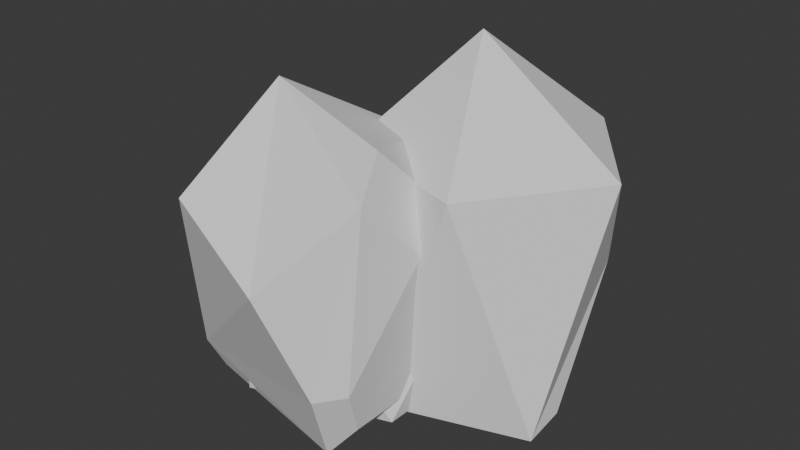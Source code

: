 # Source: Rocks.blend  (saved by Blender 4.3.34; exported with 4.5.12 LTS)
import bpy
from mathutils import Matrix  # noqa: F401  (used for matrix-valued properties, if any)

bpy.ops.wm.read_factory_settings(use_empty=True)
scene = bpy.context.scene
scene.name = 'Scene'

# ---- collections
col_collection = bpy.data.collections.new('Collection'); scene.collection.children.link(col_collection)

# ---- world
world_world = bpy.data.worlds.new('World'); scene.world = world_world
world_world.use_nodes = True; world_world.node_tree.nodes.clear()
_N = world_world.node_tree.nodes; _L = world_world.node_tree.links
n0 = _N.new('ShaderNodeOutputWorld'); n0.name = 'World Output'; n0.location = (300, 300)
n1 = _N.new('ShaderNodeBackground'); n1.name = 'Background'; n1.location = (10, 300)
n1.inputs[0].default_value = (0.05088, 0.05088, 0.05088, 1.0)
_L.new(n1.outputs[0], n0.inputs[0])
n0.is_active_output = True
world_world.color = (0.05088, 0.05088, 0.05088)
world_world.sun_shadow_jitter_overblur = 0.0

# ---- meshes
me_icosphere = bpy.data.meshes.new('Icosphere')
me_icosphere.from_pydata([(-0.6002, -0.1795, -0.001361), (-0.7348, -0.2197, 0.09989), (-0.8944, 0.0, 0.09989), (-0.4472, 0.3881, 0.609), (0.7236, 0.5257, 0.09989), (0.3993, -0.81, 0.728), (-0.3821, -0.6122, 0.9133), (0.2764, 0.8506, 0.9943), (-0.4708, 0.336, 1.208), (0.8468, 0.1466, 0.7449), (0.7221, 0.2372, 0.9943), (0.645, 0.0, 1.148), (0.7221, -0.2372, 0.9943), (0.7236, -0.3027, 0.09989), (0.7598, -0.4142, 0.2896), (0.6288, -0.5946, 0.2896), (0.5701, -0.4142, -0.01734), (-0.4083, 0.6467, 0.902), (-0.7872, 0.33, 0.6613), (-0.4541, 0.33, 1.2), (-0.3512, 0.6467, 0.9943)], [], [(0, 1, 2), (0, 2, 3), (0, 3, 4), (7, 9, 4), (14, 9, 12), (2, 1, 6), (6, 18, 2), (4, 3, 7), (11, 7, 8), (1, 5, 6), (19, 6, 8), (7, 19, 8), (6, 5, 8), (6, 19, 18), (3, 18, 17), (12, 8, 5), (9, 10, 12), (14, 13, 9), (15, 1, 16), (16, 4, 13), (13, 4, 9), (0, 16, 1), (7, 10, 9), (5, 15, 12), (15, 14, 12), (11, 10, 7), (1, 15, 5), (12, 11, 8), (10, 11, 12), (16, 13, 14), (14, 15, 16), (16, 0, 4), (17, 19, 20), (3, 20, 7), (7, 20, 19), (3, 2, 18), (17, 18, 19), (3, 17, 20)])
_uv = me_icosphere.uv_layers.new(name='UVMap')
_uv.uv.foreach_set('vector', [0.8732, 0.1286, 0.8651, 0.1575, 0.8182, 0.1575, 0.8134, 0.09963, 0.8182, 0.1575, 0.7161, 0.2206, 0.6346, -0.001539, 0.7161, 0.2206, 0.4545, 0.1575, 0.5455, 0.3149, 0.389, 0.271, 0.4545, 0.1575, 0.292, 0.1909, 0.389, 0.271, 0.3129, 0.3149, 0.8182, 0.1575, 0.8651, 0.1575, 0.9275, 0.3286, 0.9275, 0.3286, 0.7611, 0.2563, 0.8182, 0.1575, 0.4545, 0.1575, 0.7161, 0.2206, 0.5455, 0.3149, 0.389, 0.3588, 0.5455, 0.3149, 0.4545, 0.4724, 0.03151, 0.1117, 0.1818, 0.3149, 0.05529, 0.3149, 0.7611, 0.3736, 0.9275, 0.3286, 0.8182, 0.4724, 0.5455, 0.3149, 0.6934, 0.3736, 0.6364, 0.4724, 0.05529, 0.3149, 0.1818, 0.3149, 0.09091, 0.4724, 0.9275, 0.3286, 0.7611, 0.3736, 0.7611, 0.2563, 0.7161, 0.2206, 0.7611, 0.2563, 0.669, 0.2987, 0.3129, 0.3149, 0.2727, 0.4724, 0.1818, 0.3149, 0.389, 0.271, 0.4143, 0.3149, 0.3129, 0.3149, 0.292, 0.1909, 0.3113, 0.1575, 0.389, 0.271, 0.2534, 0.1909, 0.03151, 0.1117, 0.2534, 0.1241, 0.292, 0.1241, 0.4545, 0.1575, 0.3113, 0.1575, 0.3113, 0.1575, 0.4545, 0.1575, 0.389, 0.271, 0.05904, 0.09127, 0.2534, 0.1241, 0.03151, 0.1117, 0.5455, 0.3149, 0.4143, 0.3149, 0.389, 0.271, 0.1818, 0.3149, 0.2534, 0.1909, 0.3129, 0.3149, 0.2534, 0.1909, 0.292, 0.1909, 0.3129, 0.3149, 0.389, 0.3588, 0.4143, 0.3149, 0.5455, 0.3149, 0.03151, 0.1117, 0.2534, 0.1909, 0.1818, 0.3149, 0.3129, 0.3149, 0.3383, 0.3588, 0.2727, 0.4724, 0.4143, 0.3149, 0.389, 0.3588, 0.3129, 0.3149, 0.2534, 0.1241, 0.3113, 0.1575, 0.292, 0.1909, 0.292, 0.1909, 0.2534, 0.1909, 0.2534, 0.1241, 0.292, 0.1241, 0.3326, -0.03508, 0.4545, 0.1575, 0.669, 0.2987, 0.7611, 0.3736, 0.6596, 0.3149, 0.7161, 0.2206, 0.6596, 0.3149, 0.5455, 0.3149, 0.5455, 0.3149, 0.6596, 0.3149, 0.6934, 0.3736, 0.7161, 0.2206, 0.8182, 0.1575, 0.7611, 0.2563, 0.669, 0.2987, 0.7611, 0.2563, 0.7611, 0.3736, 0.7161, 0.2206, 0.669, 0.2987, 0.6596, 0.3149])
me_icosphere.update()
me_icosphere_001 = bpy.data.meshes.new('Icosphere.001')
me_icosphere_001.from_pydata([(0.1745, -0.1262, -0.9696), (0.7236, -0.5257, -0.9492), (-0.2764, -0.8506, -0.9492), (-0.8944, 0.0, -0.9492), (-0.4692, 0.4815, -0.9008), (0.2764, -0.8506, -0.05482), (-0.7236, -0.5257, -0.05482), (0.2764, 0.8506, -0.05482), (0.8944, 0.0, -0.05482), (-0.2439, 0.1772, 0.3116), (-0.2996, 0.6123, -0.3303), (-0.7471, 0.3538, -0.295), (-0.6979, 0.1883, -0.03519), (-0.4727, 0.3434, 0.1368), (-0.3947, 0.6056, -0.03519), (0.7162, -0.2217, -0.9277), (0.04956, 0.7248, -0.9255), (0.4039, 0.7371, -0.3032), (0.633, 0.4225, -0.4773)], [], [(0, 1, 2), (0, 4, 16), (0, 2, 3), (0, 3, 4), (17, 16, 4, 7), (18, 17, 7, 8), (2, 1, 5), (3, 2, 6), (3, 6, 12, 11), (1, 8, 5), (2, 5, 6), (13, 12, 6, 9), (7, 14, 13, 9), (1, 0, 16, 15), (5, 8, 9), (6, 5, 9), (4, 3, 11, 10), (8, 7, 9), (10, 11, 12, 13, 14), (4, 10, 14, 7), (15, 16, 17, 18), (1, 15, 18, 8)])
_uv = me_icosphere_001.uv_layers.new(name='UVMap')
_uv.uv.foreach_set('vector', [0.1818, 0.0, 0.2727, 0.1575, 0.09091, 0.1575, 0.5455, 0.0, 0.6364, 0.1575, 0.5756, 0.1575, 0.9091, 0.0, 1.0, 0.1575, 0.8182, 0.1575, 0.7273, 0.0, 0.8182, 0.1575, 0.6364, 0.1575, 0.518, 0.2674, 0.5756, 0.1575, 0.6364, 0.1575, 0.5455, 0.3149, 0.3891, 0.2707, 0.518, 0.2674, 0.5455, 0.3149, 0.3636, 0.3149, 0.09091, 0.1575, 0.2727, 0.1575, 0.1818, 0.3149, 0.8182, 0.1575, 1.0, 0.1575, 0.9091, 0.3149, 0.8182, 0.1575, 0.9091, 0.3149, 0.7824, 0.3205, 0.7537, 0.2748, 0.2727, 0.1575, 0.3636, 0.3149, 0.1818, 0.3149, 0.09091, 0.1575, 0.1818, 0.3149, 0.0, 0.3149, 0.7556, 0.3695, 0.7824, 0.3205, 0.9091, 0.3149, 0.7859, 0.4193, 0.5455, 0.3149, 0.6721, 0.3205, 0.6989, 0.3695, 0.6687, 0.4193, 0.2727, 0.1575, 0.3636, 0.0, 0.5756, 0.1575, 0.328, 0.1575, 0.1818, 0.3149, 0.3636, 0.3149, 0.2727, 0.4943, 0.0, 0.3149, 0.1818, 0.3149, 0.04132, 0.4656, 0.6364, 0.1575, 0.8182, 0.1575, 0.7537, 0.2748, 0.7008, 0.2748, 0.3636, 0.3149, 0.5455, 0.3149, 0.5041, 0.4656, 0.7008, 0.2748, 0.7537, 0.2748, 0.7824, 0.3205, 0.7556, 0.3695, 0.6721, 0.3205, 0.6364, 0.1575, 0.7008, 0.2748, 0.6721, 0.3205, 0.5455, 0.3149, 0.328, 0.1575, 0.5756, 0.1575, 0.518, 0.2674, 0.3891, 0.2707, 0.2727, 0.1575, 0.328, 0.1575, 0.3891, 0.2707, 0.3636, 0.3149])
me_icosphere_001.update()
me_icosphere_002 = bpy.data.meshes.new('Icosphere.002')
me_icosphere_002.from_pydata([(0.01212, 0.04239, -1.117), (0.9691, -0.6346, -1.057), (-0.3463, -1.062, -1.057), (-1.159, 0.05691, -1.057), (-0.3463, 1.176, -1.057), (0.9691, 0.7484, -1.057), (0.3808, -1.062, 0.1195), (-0.9346, -0.6346, 0.1195), (0.3808, 1.176, 0.1195), (1.194, 0.05691, 0.1195), (0.01725, 0.05691, 0.8467), (-0.4355, 0.9496, -0.07458), (-1.077, 0.3108, -0.625), (-0.9346, 0.09759, 0.1195), (-0.4867, 0.423, 0.4617), (-0.3156, 0.9496, 0.1195)], [], [(0, 1, 2), (1, 0, 5), (0, 2, 3), (0, 3, 4), (0, 4, 5), (1, 5, 9), (2, 1, 6), (3, 2, 7), (3, 7, 13, 12), (5, 4, 8), (1, 9, 6), (2, 6, 7), (14, 13, 7, 10), (8, 15, 14, 10), (5, 8, 9), (6, 9, 10), (7, 6, 10), (4, 3, 12, 11), (9, 8, 10), (11, 12, 13, 14, 15), (4, 11, 15, 8)])
_uv = me_icosphere_002.uv_layers.new(name='UVMap')
_uv.uv.foreach_set('vector', [0.1818, 0.0, 0.2727, 0.1575, 0.09091, 0.1575, 0.2727, 0.1575, 0.3636, 0.0, 0.4545, 0.1575, 0.9091, 0.0, 1.0, 0.1575, 0.8182, 0.1575, 0.7273, 0.0, 0.8182, 0.1575, 0.6364, 0.1575, 0.5455, 0.0, 0.6364, 0.1575, 0.4545, 0.1575, 0.2727, 0.1575, 0.4545, 0.1575, 0.3636, 0.3149, 0.09091, 0.1575, 0.2727, 0.1575, 0.1818, 0.3149, 0.8182, 0.1575, 1.0, 0.1575, 0.9091, 0.3149, 0.8182, 0.1575, 0.9091, 0.3149, 0.8128, 0.3149, 0.7848, 0.2153, 0.4545, 0.1575, 0.6364, 0.1575, 0.5455, 0.3149, 0.2727, 0.1575, 0.3636, 0.3149, 0.1818, 0.3149, 0.09091, 0.1575, 0.1818, 0.3149, 0.0, 0.3149, 0.7701, 0.389, 0.8128, 0.3149, 0.9091, 0.3149, 0.8182, 0.4724, 0.5455, 0.3149, 0.6417, 0.3149, 0.6845, 0.389, 0.6364, 0.4724, 0.4545, 0.1575, 0.5455, 0.3149, 0.3636, 0.3149, 0.1818, 0.3149, 0.3636, 0.3149, 0.2727, 0.4724, 0.0, 0.3149, 0.1818, 0.3149, 0.09091, 0.4724, 0.6364, 0.1575, 0.8182, 0.1575, 0.7848, 0.2153, 0.6567, 0.2889, 0.3636, 0.3149, 0.5455, 0.3149, 0.4545, 0.4724, 0.6567, 0.2889, 0.7848, 0.2153, 0.8128, 0.3149, 0.7701, 0.389, 0.6417, 0.3149, 0.6364, 0.1575, 0.6567, 0.2889, 0.6417, 0.3149, 0.5455, 0.3149])
me_icosphere_002.update()

# ---- objects
ob_icosphere = bpy.data.objects.new('Icosphere', me_icosphere)
ob_icosphere_001 = bpy.data.objects.new('Icosphere.001', me_icosphere_001)
ob_icosphere_002 = bpy.data.objects.new('Icosphere.002', me_icosphere_002)

# ---- transforms, parenting, visibility, modifiers, constraints
ob_icosphere.location = (0.0, 0.0, 0.0)
ob_icosphere.scale = (1.0, 1.0, 1.635)
ob_icosphere_001.location = (0.7612, 0.9748, 1.72)
ob_icosphere_001.scale = (1.0, 1.0, 1.809)
ob_icosphere_002.location = (0.0, 0.4962, 0.7979)
ob_icosphere_002.scale = (0.7366, 0.7366, 0.7366)

# ---- collection membership
col_collection.objects.link(ob_icosphere)
col_collection.objects.link(ob_icosphere_001)
col_collection.objects.link(ob_icosphere_002)

# ---- scene / render settings (as saved in the file)
scene.frame_start = 1; scene.frame_end = 250; scene.frame_set(1)
scene.render.engine = 'BLENDER_EEVEE_NEXT'
bpy.context.view_layer.update()

# ---- added for rendering (the .blend has no active camera and no usable light): camera, sun
cam_auto = bpy.data.cameras.new('AutoCamera')
cam_auto.lens = 50.0
cam_auto.sensor_width = 36.0
cam_auto.clip_end = 1000.0
ob_auto_camera = bpy.data.objects.new('AutoCamera', cam_auto)
scene.collection.objects.link(ob_auto_camera)
ob_auto_camera.location = (4.39449, -4.30896, 4.33611)
ob_auto_camera.rotation_euler = (1.09748, -7.21219e-08, 0.694738)
scene.camera = ob_auto_camera
light_auto_sun = bpy.data.lights.new('AutoSun', 'SUN')
light_auto_sun.energy = 3.0
light_auto_sun.angle = 0.0523599
ob_auto_sun = bpy.data.objects.new('AutoSun', light_auto_sun)
scene.collection.objects.link(ob_auto_sun)
ob_auto_sun.rotation_euler = (0.872665, 0.174533, 0.523599)
bpy.context.view_layer.update()
